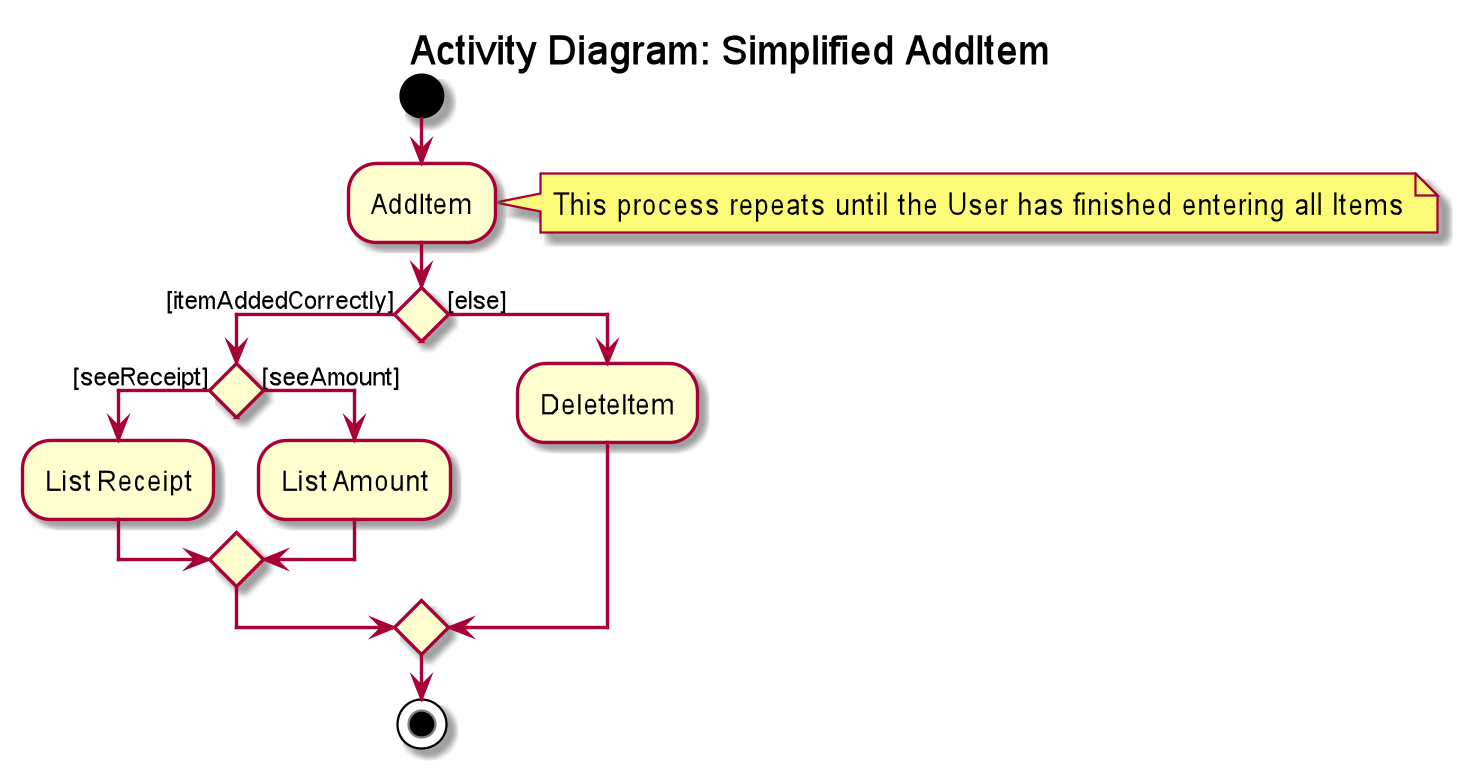

The diagram above was rendered by PlantUML. Its source (embedded in the PNG):
@startuml

title Activity Diagram: Simplified AddItem 

start
:AddItem;
note right: This process repeats until the User has finished entering all Items

if () then ([itemAddedCorrectly])

  if () then ([seeReceipt])
    :List Receipt;
  else ([seeAmount])
    :List Amount;
  endif
else ([else])
  :DeleteItem;
endif
stop


@enduml